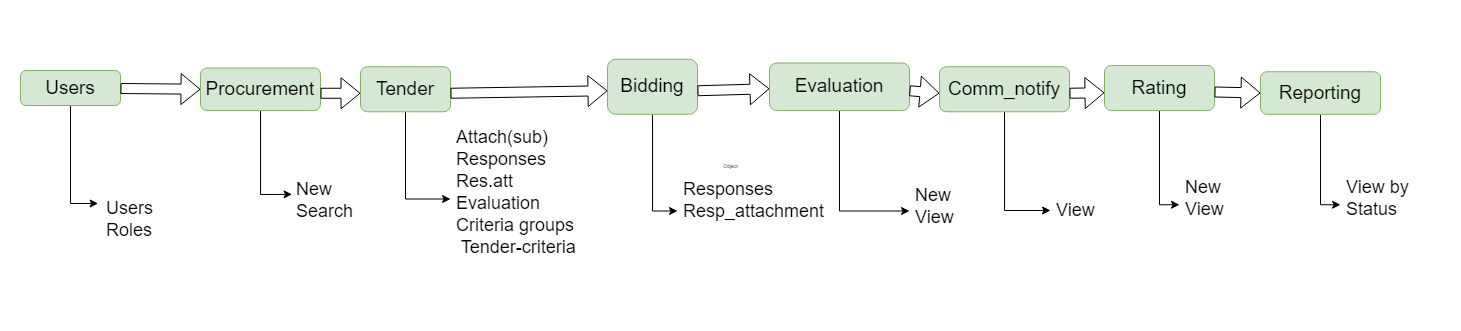

The diagram above was exported from draw.io. Its source (the exported page's mxGraphModel, read from the mxfile embedded in the PNG):
<mxGraphModel dx="1320" dy="1383" grid="1" gridSize="10" guides="1" tooltips="1" connect="1" arrows="1" fold="1" page="1" pageScale="1" pageWidth="850" pageHeight="1100" math="0" shadow="0">
  <root>
    <mxCell id="0" />
    <mxCell id="1" parent="0" />
    <mxCell id="UfFVvoIhjBjGhJMLSRET-1" value="Object" style="html=1;labelBackgroundColor=default;fontSize=5;fillColor=default;fontColor=default;strokeColor=none;" vertex="1" parent="1">
      <mxGeometry x="1050" y="40" width="1460" height="330" as="geometry" />
    </mxCell>
    <mxCell id="UfFVvoIhjBjGhJMLSRET-2" value="" style="edgeStyle=orthogonalEdgeStyle;rounded=0;orthogonalLoop=1;jettySize=auto;html=1;labelBackgroundColor=#CCFFCC;entryX=-0.02;entryY=0.26;entryDx=0;entryDy=0;entryPerimeter=0;" edge="1" parent="1" source="UfFVvoIhjBjGhJMLSRET-3" target="UfFVvoIhjBjGhJMLSRET-5">
      <mxGeometry relative="1" as="geometry">
        <mxPoint x="1113.6999999999998" y="160.98000000000002" as="sourcePoint" />
        <mxPoint x="1145.4399999999996" y="212.84000000000015" as="targetPoint" />
      </mxGeometry>
    </mxCell>
    <mxCell id="UfFVvoIhjBjGhJMLSRET-3" value="Users" style="rounded=1;whiteSpace=wrap;html=1;labelBackgroundColor=none;fillColor=#d5e8d4;fontSize=19;strokeColor=#82b366;" vertex="1" parent="1">
      <mxGeometry x="1070" y="110" width="100" height="35" as="geometry" />
    </mxCell>
    <mxCell id="UfFVvoIhjBjGhJMLSRET-4" value="" style="shape=flexArrow;endArrow=classic;html=1;rounded=0;labelBackgroundColor=#CCFFCC;entryX=0;entryY=0.5;entryDx=0;entryDy=0;" edge="1" parent="1" target="UfFVvoIhjBjGhJMLSRET-7">
      <mxGeometry width="50" height="50" relative="1" as="geometry">
        <mxPoint x="1170" y="128" as="sourcePoint" />
        <mxPoint x="1250" y="132.75" as="targetPoint" />
      </mxGeometry>
    </mxCell>
    <mxCell id="UfFVvoIhjBjGhJMLSRET-5" value="Users&#10;Roles" style="text;strokeColor=none;fillColor=none;align=left;verticalAlign=top;spacingLeft=4;spacingRight=4;overflow=hidden;rotatable=0;points=[[0,0.5],[1,0.5]];portConstraint=eastwest;labelBackgroundColor=none;fontSize=18;" vertex="1" parent="1">
      <mxGeometry x="1150" y="230" width="120" height="50" as="geometry" />
    </mxCell>
    <mxCell id="UfFVvoIhjBjGhJMLSRET-6" value="" style="edgeStyle=orthogonalEdgeStyle;rounded=0;orthogonalLoop=1;jettySize=auto;html=1;labelBackgroundColor=#CCFFCC;entryX=0.013;entryY=0.231;entryDx=0;entryDy=0;exitX=0.5;exitY=1;exitDx=0;exitDy=0;entryPerimeter=0;" edge="1" parent="1" source="UfFVvoIhjBjGhJMLSRET-7" target="UfFVvoIhjBjGhJMLSRET-9">
      <mxGeometry relative="1" as="geometry">
        <mxPoint x="1325.4399999999996" y="212.84000000000015" as="targetPoint" />
        <mxPoint x="1302.44" y="166.1899999999996" as="sourcePoint" />
      </mxGeometry>
    </mxCell>
    <mxCell id="UfFVvoIhjBjGhJMLSRET-7" value="Procurement" style="rounded=1;whiteSpace=wrap;html=1;labelBackgroundColor=none;fillColor=#d5e8d4;fontSize=19;strokeColor=#82b366;" vertex="1" parent="1">
      <mxGeometry x="1250" y="107.5" width="120" height="42.5" as="geometry" />
    </mxCell>
    <mxCell id="UfFVvoIhjBjGhJMLSRET-8" value="" style="shape=flexArrow;endArrow=classic;html=1;rounded=0;labelBackgroundColor=#CCFFCC;exitX=1;exitY=0.5;exitDx=0;exitDy=0;entryX=0;entryY=0.5;entryDx=0;entryDy=0;" edge="1" parent="1">
      <mxGeometry width="50" height="50" relative="1" as="geometry">
        <mxPoint x="1370" y="132.75" as="sourcePoint" />
        <mxPoint x="1410" y="132.75" as="targetPoint" />
      </mxGeometry>
    </mxCell>
    <mxCell id="UfFVvoIhjBjGhJMLSRET-9" value="New&#10;Search" style="text;strokeColor=none;fillColor=none;align=left;verticalAlign=top;spacingLeft=4;spacingRight=4;overflow=hidden;rotatable=0;points=[[0,0.5],[1,0.5]];portConstraint=eastwest;labelBackgroundColor=none;fontSize=18;" vertex="1" parent="1">
      <mxGeometry x="1340" y="211" width="120" height="99" as="geometry" />
    </mxCell>
    <mxCell id="UfFVvoIhjBjGhJMLSRET-10" value="" style="edgeStyle=orthogonalEdgeStyle;rounded=0;orthogonalLoop=1;jettySize=auto;html=1;labelBackgroundColor=#CCFFCC;" edge="1" parent="1" source="UfFVvoIhjBjGhJMLSRET-11" target="UfFVvoIhjBjGhJMLSRET-13">
      <mxGeometry relative="1" as="geometry">
        <mxPoint x="1465.4399999999996" y="215.04000000000042" as="targetPoint" />
        <mxPoint x="1449.33" y="167.50999999999976" as="sourcePoint" />
      </mxGeometry>
    </mxCell>
    <mxCell id="UfFVvoIhjBjGhJMLSRET-11" value="Tender" style="rounded=1;whiteSpace=wrap;html=1;labelBackgroundColor=none;fillColor=#d5e8d4;fontSize=19;strokeColor=#82b366;" vertex="1" parent="1">
      <mxGeometry x="1410" y="106.25" width="90" height="45" as="geometry" />
    </mxCell>
    <mxCell id="UfFVvoIhjBjGhJMLSRET-12" value="" style="shape=flexArrow;endArrow=classic;html=1;rounded=0;labelBackgroundColor=#CCFFCC;exitX=1;exitY=0.5;exitDx=0;exitDy=0;entryX=0;entryY=0.5;entryDx=0;entryDy=0;" edge="1" parent="1">
      <mxGeometry width="50" height="50" relative="1" as="geometry">
        <mxPoint x="1500" y="132.75" as="sourcePoint" />
        <mxPoint x="1657.0000000000005" y="130.25" as="targetPoint" />
      </mxGeometry>
    </mxCell>
    <mxCell id="UfFVvoIhjBjGhJMLSRET-13" value="Attach(sub)&#10;Responses&#10;Res.att&#10;Evaluation&#10;Criteria groups&#10; Tender-criteria" style="text;strokeColor=none;fillColor=none;align=left;verticalAlign=top;spacingLeft=4;spacingRight=4;overflow=hidden;rotatable=0;points=[[0,0.5],[1,0.5]];portConstraint=eastwest;labelBackgroundColor=none;fontSize=18;" vertex="1" parent="1">
      <mxGeometry x="1500" y="158.5" width="140" height="160" as="geometry" />
    </mxCell>
    <mxCell id="UfFVvoIhjBjGhJMLSRET-14" value="" style="edgeStyle=orthogonalEdgeStyle;rounded=0;orthogonalLoop=1;jettySize=auto;html=1;labelBackgroundColor=#CCFFCC;exitX=0.5;exitY=1;exitDx=0;exitDy=0;" edge="1" parent="1" source="UfFVvoIhjBjGhJMLSRET-15" target="UfFVvoIhjBjGhJMLSRET-17">
      <mxGeometry relative="1" as="geometry">
        <mxPoint x="1925.96" y="200.6500000000001" as="targetPoint" />
        <mxPoint x="1822" y="374" as="sourcePoint" />
      </mxGeometry>
    </mxCell>
    <mxCell id="UfFVvoIhjBjGhJMLSRET-15" value="Evaluation" style="rounded=1;whiteSpace=wrap;html=1;labelBackgroundColor=none;fillColor=#d5e8d4;fontSize=19;strokeColor=#82b366;" vertex="1" parent="1">
      <mxGeometry x="1819" y="102.5" width="140" height="47.5" as="geometry" />
    </mxCell>
    <mxCell id="UfFVvoIhjBjGhJMLSRET-16" value="" style="shape=flexArrow;endArrow=classic;html=1;rounded=0;labelBackgroundColor=#CCFFCC;exitX=1;exitY=0.5;exitDx=0;exitDy=0;entryX=0;entryY=0.5;entryDx=0;entryDy=0;" edge="1" parent="1">
      <mxGeometry width="50" height="50" relative="1" as="geometry">
        <mxPoint x="1959" y="130.25" as="sourcePoint" />
        <mxPoint x="1989" y="132.75" as="targetPoint" />
      </mxGeometry>
    </mxCell>
    <mxCell id="UfFVvoIhjBjGhJMLSRET-17" value="New&#10;View" style="text;strokeColor=none;fillColor=none;align=left;verticalAlign=top;spacingLeft=4;spacingRight=4;overflow=hidden;rotatable=0;points=[[0,0.5],[1,0.5]];portConstraint=eastwest;labelBackgroundColor=none;fontSize=18;" vertex="1" parent="1">
      <mxGeometry x="1959" y="216.62" width="80" height="67.75" as="geometry" />
    </mxCell>
    <mxCell id="UfFVvoIhjBjGhJMLSRET-18" value="" style="edgeStyle=orthogonalEdgeStyle;rounded=0;orthogonalLoop=1;jettySize=auto;html=1;labelBackgroundColor=#CCFFCC;exitX=0.5;exitY=1;exitDx=0;exitDy=0;" edge="1" parent="1" source="UfFVvoIhjBjGhJMLSRET-19" target="UfFVvoIhjBjGhJMLSRET-21">
      <mxGeometry relative="1" as="geometry">
        <mxPoint x="2061.4000000000005" y="205.34000000000015" as="targetPoint" />
        <mxPoint x="2045.8100000000004" y="167.50999999999976" as="sourcePoint" />
        <Array as="points">
          <mxPoint x="2054" y="250" />
        </Array>
      </mxGeometry>
    </mxCell>
    <mxCell id="UfFVvoIhjBjGhJMLSRET-19" value="Comm_notify" style="rounded=1;whiteSpace=wrap;html=1;labelBackgroundColor=none;fillColor=#d5e8d4;fontSize=19;strokeColor=#82b366;" vertex="1" parent="1">
      <mxGeometry x="1989" y="106.25" width="130" height="45" as="geometry" />
    </mxCell>
    <mxCell id="UfFVvoIhjBjGhJMLSRET-20" value="" style="shape=flexArrow;endArrow=classic;html=1;rounded=0;labelBackgroundColor=#CCFFCC;exitX=1;exitY=0.5;exitDx=0;exitDy=0;" edge="1" parent="1">
      <mxGeometry width="50" height="50" relative="1" as="geometry">
        <mxPoint x="2119" y="132.75" as="sourcePoint" />
        <mxPoint x="2154.0000000000005" y="132.26388888888914" as="targetPoint" />
      </mxGeometry>
    </mxCell>
    <mxCell id="UfFVvoIhjBjGhJMLSRET-21" value="&#10;View" style="text;strokeColor=none;fillColor=none;align=left;verticalAlign=top;spacingLeft=4;spacingRight=4;overflow=hidden;rotatable=0;points=[[0,0.5],[1,0.5]];portConstraint=eastwest;labelBackgroundColor=none;fontSize=18;" vertex="1" parent="1">
      <mxGeometry x="2100" y="210" width="61" height="70" as="geometry" />
    </mxCell>
    <mxCell id="UfFVvoIhjBjGhJMLSRET-22" value="" style="edgeStyle=orthogonalEdgeStyle;rounded=0;orthogonalLoop=1;jettySize=auto;html=1;labelBackgroundColor=#CCFFCC;exitX=0.5;exitY=1;exitDx=0;exitDy=0;" edge="1" parent="1" source="UfFVvoIhjBjGhJMLSRET-23" target="UfFVvoIhjBjGhJMLSRET-25">
      <mxGeometry relative="1" as="geometry">
        <mxPoint x="2225.96" y="206.9000000000001" as="targetPoint" />
        <mxPoint x="2202.0700000000006" y="166.25999999999976" as="sourcePoint" />
      </mxGeometry>
    </mxCell>
    <mxCell id="UfFVvoIhjBjGhJMLSRET-23" value="Rating" style="rounded=1;whiteSpace=wrap;html=1;labelBackgroundColor=none;fillColor=#d5e8d4;fontSize=19;strokeColor=#82b366;" vertex="1" parent="1">
      <mxGeometry x="2154" y="105" width="110" height="45" as="geometry" />
    </mxCell>
    <mxCell id="UfFVvoIhjBjGhJMLSRET-24" value="" style="shape=flexArrow;endArrow=classic;html=1;rounded=0;labelBackgroundColor=#CCFFCC;exitX=1;exitY=0.5;exitDx=0;exitDy=0;entryX=0;entryY=0.5;entryDx=0;entryDy=0;" edge="1" parent="1" target="UfFVvoIhjBjGhJMLSRET-31">
      <mxGeometry width="50" height="50" relative="1" as="geometry">
        <mxPoint x="2264.0000000000005" y="131.5" as="sourcePoint" />
        <mxPoint x="2299" y="131.5" as="targetPoint" />
      </mxGeometry>
    </mxCell>
    <mxCell id="UfFVvoIhjBjGhJMLSRET-25" value="New&#10;View" style="text;strokeColor=none;fillColor=none;align=left;verticalAlign=top;spacingLeft=4;spacingRight=4;overflow=hidden;rotatable=0;points=[[0,0.5],[1,0.5]];portConstraint=eastwest;labelBackgroundColor=none;fontSize=18;" vertex="1" parent="1">
      <mxGeometry x="2229" y="208.5" width="71" height="71.5" as="geometry" />
    </mxCell>
    <mxCell id="UfFVvoIhjBjGhJMLSRET-26" value="" style="edgeStyle=orthogonalEdgeStyle;rounded=0;orthogonalLoop=1;jettySize=auto;html=1;labelBackgroundColor=#CCFFCC;exitX=0.5;exitY=1;exitDx=0;exitDy=0;" edge="1" parent="1" source="UfFVvoIhjBjGhJMLSRET-27" target="UfFVvoIhjBjGhJMLSRET-29">
      <mxGeometry relative="1" as="geometry">
        <mxPoint x="1719.4000000000005" y="212.84000000000015" as="targetPoint" />
        <mxPoint x="1696.3300000000004" y="170.28999999999996" as="sourcePoint" />
      </mxGeometry>
    </mxCell>
    <mxCell id="UfFVvoIhjBjGhJMLSRET-27" value="Bidding" style="rounded=1;whiteSpace=wrap;html=1;labelBackgroundColor=none;fillColor=#d5e8d4;fontSize=19;strokeColor=#82b366;" vertex="1" parent="1">
      <mxGeometry x="1657" y="98.75" width="90" height="55" as="geometry" />
    </mxCell>
    <mxCell id="UfFVvoIhjBjGhJMLSRET-28" value="" style="shape=flexArrow;endArrow=classic;html=1;rounded=0;labelBackgroundColor=#CCFFCC;exitX=1;exitY=0.5;exitDx=0;exitDy=0;" edge="1" parent="1" target="UfFVvoIhjBjGhJMLSRET-15">
      <mxGeometry width="50" height="50" relative="1" as="geometry">
        <mxPoint x="1747.0000000000005" y="130.25" as="sourcePoint" />
        <mxPoint x="1777.0000000000005" y="130.25" as="targetPoint" />
      </mxGeometry>
    </mxCell>
    <mxCell id="UfFVvoIhjBjGhJMLSRET-29" value="Responses&#10;Resp_attachment&#10;" style="text;strokeColor=none;fillColor=none;align=left;verticalAlign=top;spacingLeft=4;spacingRight=4;overflow=hidden;rotatable=0;points=[[0,0.5],[1,0.5]];portConstraint=eastwest;labelBackgroundColor=none;fontSize=18;" vertex="1" parent="1">
      <mxGeometry x="1727" y="211" width="153" height="79" as="geometry" />
    </mxCell>
    <mxCell id="UfFVvoIhjBjGhJMLSRET-30" value="" style="edgeStyle=orthogonalEdgeStyle;rounded=0;orthogonalLoop=1;jettySize=auto;html=1;labelBackgroundColor=#CCFFCC;" edge="1" parent="1" source="UfFVvoIhjBjGhJMLSRET-31" target="UfFVvoIhjBjGhJMLSRET-32">
      <mxGeometry relative="1" as="geometry">
        <mxPoint x="2514.4399999999996" y="210.34000000000015" as="targetPoint" />
        <mxPoint x="2491.4400000000005" y="163.6899999999996" as="sourcePoint" />
      </mxGeometry>
    </mxCell>
    <mxCell id="UfFVvoIhjBjGhJMLSRET-31" value="Reporting" style="rounded=1;whiteSpace=wrap;html=1;labelBackgroundColor=none;fillColor=#d5e8d4;fontSize=19;strokeColor=#82b366;" vertex="1" parent="1">
      <mxGeometry x="2310" y="111.25" width="120" height="42.5" as="geometry" />
    </mxCell>
    <mxCell id="UfFVvoIhjBjGhJMLSRET-32" value="View by&#10;Status" style="text;strokeColor=none;fillColor=none;align=left;verticalAlign=top;spacingLeft=4;spacingRight=4;overflow=hidden;rotatable=0;points=[[0,0.5],[1,0.5]];portConstraint=eastwest;labelBackgroundColor=none;fontSize=18;" vertex="1" parent="1">
      <mxGeometry x="2390" y="208.5" width="91" height="71.5" as="geometry" />
    </mxCell>
  </root>
</mxGraphModel>